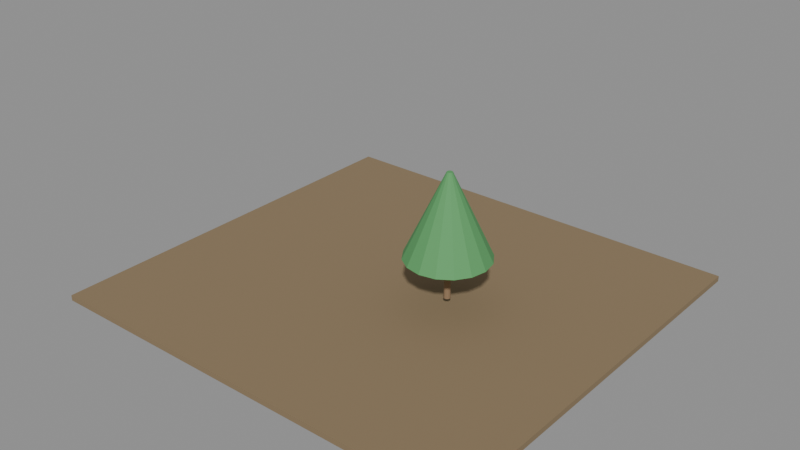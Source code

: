 # Source: e1986_after.blend  (saved by Blender 5.2.44; exported with 4.5.12 LTS)
import bpy
from mathutils import Matrix  # noqa: F401  (used for matrix-valued properties, if any)

bpy.ops.wm.read_factory_settings(use_empty=True)
scene = bpy.context.scene
scene.name = 'Scene'

# ---- materials (node trees are filled in below, after node groups)
mat_cesped = bpy.data.materials.new('Cesped')
mat_madera_tronco = bpy.data.materials.new('Madera_Tronco')
mat_follaje = bpy.data.materials.new('Follaje')

# ---- material node trees
mat_cesped.use_nodes = True; mat_cesped.node_tree.nodes.clear()
_N = mat_cesped.node_tree.nodes; _L = mat_cesped.node_tree.links
n0 = _N.new('ShaderNodeBsdfPrincipled'); n0.name = 'Principled BSDF'; n0.location = (-200, 100)
n0.inputs[0].default_value = (0.25, 0.18, 0.1, 1.0)
n0.inputs[2].default_value = 0.9
n0.inputs[3].default_value = 1.45
n0.inputs[10].default_value = 0.005
n1 = _N.new('ShaderNodeOutputMaterial'); n1.name = 'Material Output'; n1.location = (200, 100)
_L.new(n0.outputs[0], n1.inputs[0])
n1.is_active_output = True
mat_madera_tronco.use_nodes = True; mat_madera_tronco.node_tree.nodes.clear()
_N = mat_madera_tronco.node_tree.nodes; _L = mat_madera_tronco.node_tree.links
n0 = _N.new('ShaderNodeBsdfPrincipled'); n0.name = 'Principled BSDF'; n0.location = (-200, 100)
n0.inputs[0].default_value = (0.28, 0.18, 0.1, 1.0)
n0.inputs[2].default_value = 0.9
n0.inputs[3].default_value = 1.45
n0.inputs[10].default_value = 0.005
n1 = _N.new('ShaderNodeOutputMaterial'); n1.name = 'Material Output'; n1.location = (200, 100)
_L.new(n0.outputs[0], n1.inputs[0])
n1.is_active_output = True
mat_follaje.use_nodes = True; mat_follaje.node_tree.nodes.clear()
_N = mat_follaje.node_tree.nodes; _L = mat_follaje.node_tree.links
n0 = _N.new('ShaderNodeBsdfPrincipled'); n0.name = 'Principled BSDF'; n0.location = (-200, 100)
n0.inputs[0].default_value = (0.1, 0.35, 0.12, 1.0)
n0.inputs[2].default_value = 0.8
n0.inputs[3].default_value = 1.45
n0.inputs[10].default_value = 0.005
n1 = _N.new('ShaderNodeOutputMaterial'); n1.name = 'Material Output'; n1.location = (200, 100)
_L.new(n0.outputs[0], n1.inputs[0])
n1.is_active_output = True

# ---- meshes
me_jardin_cuerpo_mesh = bpy.data.meshes.new('Jardin_Cuerpo_mesh')
me_jardin_cuerpo_mesh.from_pydata([(0.0, 0.0, 0.0), (16.0, 0.0, 0.0), (16.0, 15.0, 0.0), (0.0, 15.0, 0.0), (0.0, 0.0, 0.2), (16.0, 0.0, 0.2), (16.0, 15.0, 0.2), (0.0, 15.0, 0.2)], [], [(0, 1, 2, 3), (4, 5, 6, 7), (0, 1, 5, 4), (1, 2, 6, 5), (2, 3, 7, 6), (3, 0, 4, 7)])
me_jardin_cuerpo_mesh.materials.append(mat_cesped)
me_jardin_cuerpo_mesh.update()
me_arbolcentral_tronco_mesh = bpy.data.meshes.new('ArbolCentral_Tronco_mesh')
me_arbolcentral_tronco_mesh.from_pydata([(0.0, 0.12, 0.0), (0.0, 0.084, 1.5), (0.06, 0.1039, 0.0), (0.042, 0.07275, 1.5), (0.1039, 0.06, 0.0), (0.07275, 0.042, 1.5), (0.12, 0.0, 0.0), (0.084, 0.0, 1.5), (0.1039, -0.06, 0.0), (0.07275, -0.042, 1.5), (0.06, -0.1039, 0.0), (0.042, -0.07275, 1.5), (0.0, -0.12, 0.0), (0.0, -0.084, 1.5), (-0.06, -0.1039, 0.0), (-0.042, -0.07275, 1.5), (-0.1039, -0.06, 0.0), (-0.07275, -0.042, 1.5), (-0.12, 0.0, 0.0), (-0.084, 0.0, 1.5), (-0.1039, 0.06, 0.0), (-0.07275, 0.042, 1.5), (-0.06, 0.1039, 0.0), (-0.042, 0.07275, 1.5)], [], [(0, 1, 3, 2), (2, 3, 5, 4), (4, 5, 7, 6), (6, 7, 9, 8), (8, 9, 11, 10), (10, 11, 13, 12), (12, 13, 15, 14), (14, 15, 17, 16), (16, 17, 19, 18), (18, 19, 21, 20), (3, 1, 23, 21, 19, 17, 15, 13, 11, 9, 7, 5), (20, 21, 23, 22), (22, 23, 1, 0), (0, 2, 4, 6, 8, 10, 12, 14, 16, 18, 20, 22)])
me_arbolcentral_tronco_mesh.materials.append(mat_madera_tronco)
me_arbolcentral_tronco_mesh.update()
me_arbolcentral_copa_mesh = bpy.data.meshes.new('ArbolCentral_Copa_mesh')
me_arbolcentral_copa_mesh.from_pydata([(0.0, 1.5, 1.5), (0.0, 0.1, 4.5), (0.574, 1.386, 1.5), (0.03827, 0.09239, 4.5), (1.061, 1.061, 1.5), (0.07071, 0.07071, 4.5), (1.386, 0.574, 1.5), (0.09239, 0.03827, 4.5), (1.5, 0.0, 1.5), (0.1, 0.0, 4.5), (1.386, -0.574, 1.5), (0.09239, -0.03827, 4.5), (1.061, -1.061, 1.5), (0.07071, -0.07071, 4.5), (0.574, -1.386, 1.5), (0.03827, -0.09239, 4.5), (0.0, -1.5, 1.5), (0.0, -0.1, 4.5), (-0.574, -1.386, 1.5), (-0.03827, -0.09239, 4.5), (-1.061, -1.061, 1.5), (-0.07071, -0.07071, 4.5), (-1.386, -0.574, 1.5), (-0.09239, -0.03827, 4.5), (-1.5, 0.0, 1.5), (-0.1, 0.0, 4.5), (-1.386, 0.574, 1.5), (-0.09239, 0.03827, 4.5), (-1.061, 1.061, 1.5), (-0.07071, 0.07071, 4.5), (-0.574, 1.386, 1.5), (-0.03827, 0.09239, 4.5)], [], [(0, 1, 3, 2), (2, 3, 5, 4), (4, 5, 7, 6), (6, 7, 9, 8), (8, 9, 11, 10), (10, 11, 13, 12), (12, 13, 15, 14), (14, 15, 17, 16), (16, 17, 19, 18), (18, 19, 21, 20), (20, 21, 23, 22), (22, 23, 25, 24), (24, 25, 27, 26), (26, 27, 29, 28), (3, 1, 31, 29, 27, 25, 23, 21, 19, 17, 15, 13, 11, 9, 7, 5), (28, 29, 31, 30), (30, 31, 1, 0), (0, 2, 4, 6, 8, 10, 12, 14, 16, 18, 20, 22, 24, 26, 28, 30)])
me_arbolcentral_copa_mesh.materials.append(mat_follaje)
me_arbolcentral_copa_mesh.update()

# ---- objects
ob_jardin = bpy.data.objects.new('Jardin', None)
ob_jardin_cuerpo = bpy.data.objects.new('Jardin_Cuerpo', me_jardin_cuerpo_mesh)
ob_arbolcentral = bpy.data.objects.new('ArbolCentral', None)
ob_arbolcentral_tronco = bpy.data.objects.new('ArbolCentral_Tronco', me_arbolcentral_tronco_mesh)
ob_arbolcentral_copa = bpy.data.objects.new('ArbolCentral_Copa', me_arbolcentral_copa_mesh)

# ---- transforms, parenting, visibility, modifiers, constraints
ob_jardin.location = (0.0, 0.0, -0.3)
ob_jardin.empty_display_type = 'ARROWS'
ob_jardin_cuerpo.parent = ob_jardin
ob_jardin_cuerpo.location = (0.0, 0.0, 0.0)
ob_arbolcentral.location = (10.0, 7.5, 0.2)
ob_arbolcentral.empty_display_type = 'ARROWS'
ob_arbolcentral_tronco.parent = ob_arbolcentral
ob_arbolcentral_tronco.location = (0.0, 0.0, 0.0)
ob_arbolcentral_copa.parent = ob_arbolcentral
ob_arbolcentral_copa.location = (0.0, 0.0, 0.0)

# ---- collection membership
scene.collection.objects.link(ob_jardin)
scene.collection.objects.link(ob_jardin_cuerpo)
scene.collection.objects.link(ob_arbolcentral)
scene.collection.objects.link(ob_arbolcentral_tronco)
scene.collection.objects.link(ob_arbolcentral_copa)

# ---- scene / render settings (as saved in the file)
scene.frame_start = 1; scene.frame_end = 250; scene.frame_set(1)
scene.render.engine = 'BLENDER_EEVEE_NEXT'
scene.render.bake_bias = 0.0
scene.render.bake_samples = 0
scene.render.compositor_device = 'GPU'
scene.eevee.use_volume_custom_range = False
scene.eevee.fast_gi_thickness_near = 0.1
scene.eevee.fast_gi_thickness_far = 0.0
scene.eevee.ray_tracing_options.screen_trace_thickness = 0.1
bpy.context.view_layer.update()

# ---- added for rendering (the .blend has no active camera and no usable light): camera, sun + grey world if the file has none
cam_auto = bpy.data.cameras.new('AutoCamera')
cam_auto.lens = 50.0
cam_auto.sensor_width = 36.0
cam_auto.clip_end = 1000.0
ob_auto_camera = bpy.data.objects.new('AutoCamera', cam_auto)
scene.collection.objects.link(ob_auto_camera)
ob_auto_camera.location = (28.8124, -17.4749, 18.8499)
ob_auto_camera.rotation_euler = (1.09748, -7.21219e-08, 0.694738)
scene.camera = ob_auto_camera
light_auto_sun = bpy.data.lights.new('AutoSun', 'SUN')
light_auto_sun.energy = 3.0
light_auto_sun.angle = 0.0523599
ob_auto_sun = bpy.data.objects.new('AutoSun', light_auto_sun)
scene.collection.objects.link(ob_auto_sun)
ob_auto_sun.rotation_euler = (0.872665, 0.174533, 0.523599)
if scene.world is None:
    world_auto = bpy.data.worlds.new('AutoWorld')
    world_auto.color = (0.3, 0.3, 0.3)
    scene.world = world_auto
bpy.context.view_layer.update()
